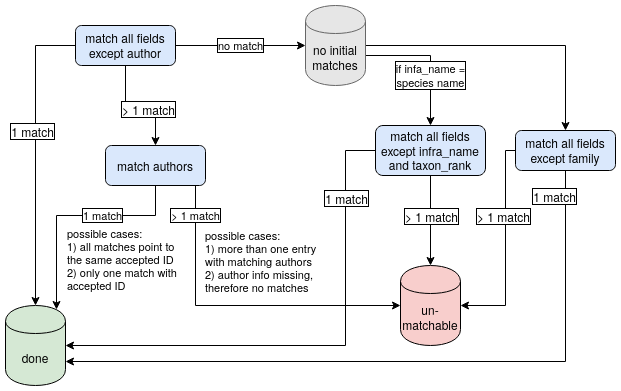

The diagram above was exported from draw.io. Its source (the exported page's mxGraphModel, read from the mxfile embedded in the PNG):
<mxGraphModel dx="1422" dy="764" grid="1" gridSize="10" guides="1" tooltips="1" connect="1" arrows="1" fold="1" page="1" pageScale="1" pageWidth="827" pageHeight="1169" math="0" shadow="0">
  <root>
    <mxCell id="WIyWlLk6GJQsqaUBKTNV-0" />
    <mxCell id="WIyWlLk6GJQsqaUBKTNV-1" parent="WIyWlLk6GJQsqaUBKTNV-0" />
    <mxCell id="sWowRsWNKSeYVwi6bIkp-12" style="edgeStyle=orthogonalEdgeStyle;rounded=0;orthogonalLoop=1;jettySize=auto;html=1;entryX=0.5;entryY=0;entryDx=0;entryDy=0;strokeColor=#000000;fillColor=#000000;fontColor=#000000;" edge="1" parent="WIyWlLk6GJQsqaUBKTNV-1" source="WIyWlLk6GJQsqaUBKTNV-3" target="sWowRsWNKSeYVwi6bIkp-11">
      <mxGeometry relative="1" as="geometry" />
    </mxCell>
    <mxCell id="sWowRsWNKSeYVwi6bIkp-14" value="1 match" style="text;html=1;align=center;verticalAlign=middle;resizable=0;points=[];labelBackgroundColor=#ffffff;fontColor=#000000;labelBorderColor=#000000;" vertex="1" connectable="0" parent="sWowRsWNKSeYVwi6bIkp-12">
      <mxGeometry x="-0.1818" y="-2" relative="1" as="geometry">
        <mxPoint x="-2" y="2" as="offset" />
      </mxGeometry>
    </mxCell>
    <mxCell id="sWowRsWNKSeYVwi6bIkp-16" style="edgeStyle=orthogonalEdgeStyle;rounded=0;orthogonalLoop=1;jettySize=auto;html=1;exitX=0.5;exitY=1;exitDx=0;exitDy=0;entryX=0.5;entryY=0;entryDx=0;entryDy=0;strokeColor=#000000;fillColor=#000000;fontColor=#000000;" edge="1" parent="WIyWlLk6GJQsqaUBKTNV-1" source="WIyWlLk6GJQsqaUBKTNV-3" target="sWowRsWNKSeYVwi6bIkp-15">
      <mxGeometry relative="1" as="geometry" />
    </mxCell>
    <mxCell id="sWowRsWNKSeYVwi6bIkp-17" value="&amp;gt; 1 match" style="text;html=1;align=center;verticalAlign=middle;resizable=0;points=[];labelBackgroundColor=#ffffff;fontColor=#000000;labelBorderColor=#000000;" vertex="1" connectable="0" parent="sWowRsWNKSeYVwi6bIkp-16">
      <mxGeometry x="0.1263" y="-3" relative="1" as="geometry">
        <mxPoint as="offset" />
      </mxGeometry>
    </mxCell>
    <mxCell id="sWowRsWNKSeYVwi6bIkp-21" value="no match" style="edgeStyle=orthogonalEdgeStyle;rounded=0;orthogonalLoop=1;jettySize=auto;html=1;exitX=1;exitY=0.5;exitDx=0;exitDy=0;strokeColor=#000000;fillColor=#000000;fontColor=#000000;labelBorderColor=#000000;entryX=0;entryY=0.5;entryDx=0;entryDy=0;" edge="1" parent="WIyWlLk6GJQsqaUBKTNV-1" source="WIyWlLk6GJQsqaUBKTNV-3" target="sWowRsWNKSeYVwi6bIkp-26">
      <mxGeometry relative="1" as="geometry">
        <mxPoint x="420" y="95" as="targetPoint" />
      </mxGeometry>
    </mxCell>
    <mxCell id="WIyWlLk6GJQsqaUBKTNV-3" value="match all fields except author" style="rounded=1;whiteSpace=wrap;html=1;fontSize=12;glass=0;strokeWidth=1;shadow=0;align=center;labelBackgroundColor=none;gradientColor=none;fillColor=#dae8fc;strokeColor=#000000;" parent="WIyWlLk6GJQsqaUBKTNV-1" vertex="1">
      <mxGeometry x="130" y="60" width="100" height="40" as="geometry" />
    </mxCell>
    <mxCell id="sWowRsWNKSeYVwi6bIkp-11" value="done" style="shape=cylinder;whiteSpace=wrap;html=1;boundedLbl=1;backgroundOutline=1;gradientColor=none;fillColor=#d5e8d4;strokeColor=#000000;" vertex="1" parent="WIyWlLk6GJQsqaUBKTNV-1">
      <mxGeometry x="60" y="340" width="60" height="80" as="geometry" />
    </mxCell>
    <mxCell id="sWowRsWNKSeYVwi6bIkp-44" value="1 match" style="edgeStyle=orthogonalEdgeStyle;rounded=0;orthogonalLoop=1;jettySize=auto;html=1;exitX=0.5;exitY=1;exitDx=0;exitDy=0;entryX=0.85;entryY=0.05;entryDx=0;entryDy=0;entryPerimeter=0;strokeColor=#000000;fillColor=#000000;fontColor=#000000;labelBorderColor=#000000;" edge="1" parent="WIyWlLk6GJQsqaUBKTNV-1" source="sWowRsWNKSeYVwi6bIkp-15" target="sWowRsWNKSeYVwi6bIkp-11">
      <mxGeometry x="-0.2593" relative="1" as="geometry">
        <Array as="points">
          <mxPoint x="210" y="250" />
          <mxPoint x="111" y="250" />
        </Array>
        <mxPoint as="offset" />
      </mxGeometry>
    </mxCell>
    <mxCell id="sWowRsWNKSeYVwi6bIkp-45" value="&amp;gt; 1 match" style="edgeStyle=orthogonalEdgeStyle;rounded=0;orthogonalLoop=1;jettySize=auto;html=1;exitX=1;exitY=0.5;exitDx=0;exitDy=0;entryX=0;entryY=0.5;entryDx=0;entryDy=0;strokeColor=#000000;fillColor=#000000;fontColor=#000000;labelBorderColor=#000000;" edge="1" parent="WIyWlLk6GJQsqaUBKTNV-1" source="sWowRsWNKSeYVwi6bIkp-15" target="sWowRsWNKSeYVwi6bIkp-36">
      <mxGeometry x="-0.662" relative="1" as="geometry">
        <Array as="points">
          <mxPoint x="250" y="200" />
          <mxPoint x="250" y="340" />
        </Array>
        <mxPoint as="offset" />
      </mxGeometry>
    </mxCell>
    <mxCell id="sWowRsWNKSeYVwi6bIkp-15" value="match authors" style="rounded=1;whiteSpace=wrap;html=1;fontSize=12;glass=0;strokeWidth=1;shadow=0;align=center;labelBackgroundColor=none;gradientColor=none;fillColor=#dae8fc;strokeColor=#000000;" vertex="1" parent="WIyWlLk6GJQsqaUBKTNV-1">
      <mxGeometry x="160" y="180" width="100" height="40" as="geometry" />
    </mxCell>
    <mxCell id="sWowRsWNKSeYVwi6bIkp-18" value="match all fields except family" style="rounded=1;whiteSpace=wrap;html=1;fontSize=12;glass=0;strokeWidth=1;shadow=0;align=center;labelBackgroundColor=none;gradientColor=none;fillColor=#dae8fc;strokeColor=#000000;" vertex="1" parent="WIyWlLk6GJQsqaUBKTNV-1">
      <mxGeometry x="570" y="165" width="100" height="40" as="geometry" />
    </mxCell>
    <mxCell id="sWowRsWNKSeYVwi6bIkp-19" value="match all fields except infra_name and taxon_rank" style="rounded=1;whiteSpace=wrap;html=1;fontSize=12;glass=0;strokeWidth=1;shadow=0;align=center;labelBackgroundColor=none;gradientColor=none;fillColor=#dae8fc;strokeColor=#000000;" vertex="1" parent="WIyWlLk6GJQsqaUBKTNV-1">
      <mxGeometry x="430" y="160" width="110" height="50" as="geometry" />
    </mxCell>
    <mxCell id="sWowRsWNKSeYVwi6bIkp-27" value="&lt;div&gt;if infa_name =&lt;/div&gt;&lt;div&gt; species name&lt;/div&gt;" style="edgeStyle=orthogonalEdgeStyle;rounded=0;orthogonalLoop=1;jettySize=auto;html=1;exitX=1;exitY=0.5;exitDx=0;exitDy=0;entryX=0.5;entryY=0;entryDx=0;entryDy=0;strokeColor=#000000;fillColor=#000000;fontColor=#000000;labelBorderColor=#000000;" edge="1" parent="WIyWlLk6GJQsqaUBKTNV-1" source="sWowRsWNKSeYVwi6bIkp-26" target="sWowRsWNKSeYVwi6bIkp-19">
      <mxGeometry x="0.3103" relative="1" as="geometry">
        <Array as="points">
          <mxPoint x="420" y="90" />
          <mxPoint x="485" y="90" />
        </Array>
        <mxPoint as="offset" />
      </mxGeometry>
    </mxCell>
    <mxCell id="sWowRsWNKSeYVwi6bIkp-37" style="edgeStyle=orthogonalEdgeStyle;rounded=0;orthogonalLoop=1;jettySize=auto;html=1;exitX=1;exitY=0.5;exitDx=0;exitDy=0;strokeColor=#000000;fillColor=#000000;fontColor=#000000;entryX=0.5;entryY=0;entryDx=0;entryDy=0;" edge="1" parent="WIyWlLk6GJQsqaUBKTNV-1" source="sWowRsWNKSeYVwi6bIkp-26" target="sWowRsWNKSeYVwi6bIkp-18">
      <mxGeometry relative="1" as="geometry">
        <mxPoint x="630" y="120" as="targetPoint" />
        <Array as="points">
          <mxPoint x="620" y="80" />
        </Array>
      </mxGeometry>
    </mxCell>
    <mxCell id="sWowRsWNKSeYVwi6bIkp-26" value="no initial matches" style="shape=cylinder;whiteSpace=wrap;html=1;boundedLbl=1;backgroundOutline=1;gradientColor=none;fillColor=#E6E6E6;strokeColor=#666666;" vertex="1" parent="WIyWlLk6GJQsqaUBKTNV-1">
      <mxGeometry x="360" y="40" width="60" height="80" as="geometry" />
    </mxCell>
    <mxCell id="sWowRsWNKSeYVwi6bIkp-28" style="edgeStyle=orthogonalEdgeStyle;rounded=0;orthogonalLoop=1;jettySize=auto;html=1;entryX=1;entryY=0.5;entryDx=0;entryDy=0;strokeColor=#000000;fillColor=#000000;fontColor=#000000;exitX=0;exitY=0.5;exitDx=0;exitDy=0;" edge="1" parent="WIyWlLk6GJQsqaUBKTNV-1" source="sWowRsWNKSeYVwi6bIkp-19" target="sWowRsWNKSeYVwi6bIkp-11">
      <mxGeometry relative="1" as="geometry">
        <mxPoint x="390" y="230" as="sourcePoint" />
        <mxPoint x="350" y="510" as="targetPoint" />
        <Array as="points">
          <mxPoint x="400" y="185" />
          <mxPoint x="400" y="380" />
        </Array>
      </mxGeometry>
    </mxCell>
    <mxCell id="sWowRsWNKSeYVwi6bIkp-29" value="1 match" style="text;html=1;align=center;verticalAlign=middle;resizable=0;points=[];labelBackgroundColor=#ffffff;fontColor=#000000;labelBorderColor=#000000;" vertex="1" connectable="0" parent="sWowRsWNKSeYVwi6bIkp-28">
      <mxGeometry x="-0.1818" y="-2" relative="1" as="geometry">
        <mxPoint x="2" y="-130" as="offset" />
      </mxGeometry>
    </mxCell>
    <mxCell id="sWowRsWNKSeYVwi6bIkp-30" style="edgeStyle=orthogonalEdgeStyle;rounded=0;orthogonalLoop=1;jettySize=auto;html=1;exitX=0.5;exitY=1;exitDx=0;exitDy=0;strokeColor=#000000;fillColor=#000000;fontColor=#000000;entryX=0.5;entryY=0;entryDx=0;entryDy=0;" edge="1" parent="WIyWlLk6GJQsqaUBKTNV-1" source="sWowRsWNKSeYVwi6bIkp-19" target="sWowRsWNKSeYVwi6bIkp-36">
      <mxGeometry relative="1" as="geometry">
        <mxPoint x="430" y="240" as="sourcePoint" />
        <mxPoint x="370" y="275" as="targetPoint" />
      </mxGeometry>
    </mxCell>
    <mxCell id="sWowRsWNKSeYVwi6bIkp-31" value="&amp;gt; 1 match" style="text;html=1;align=center;verticalAlign=middle;resizable=0;points=[];labelBackgroundColor=#ffffff;fontColor=#000000;labelBorderColor=#000000;" vertex="1" connectable="0" parent="sWowRsWNKSeYVwi6bIkp-30">
      <mxGeometry x="0.1263" y="-3" relative="1" as="geometry">
        <mxPoint x="3" y="-11" as="offset" />
      </mxGeometry>
    </mxCell>
    <mxCell id="sWowRsWNKSeYVwi6bIkp-36" value="un-matchable" style="shape=cylinder;whiteSpace=wrap;html=1;boundedLbl=1;backgroundOutline=1;gradientColor=none;fillColor=#f8cecc;strokeColor=#000000;" vertex="1" parent="WIyWlLk6GJQsqaUBKTNV-1">
      <mxGeometry x="455" y="300" width="60" height="80" as="geometry" />
    </mxCell>
    <mxCell id="sWowRsWNKSeYVwi6bIkp-38" style="edgeStyle=orthogonalEdgeStyle;rounded=0;orthogonalLoop=1;jettySize=auto;html=1;entryX=1;entryY=0.7;entryDx=0;entryDy=0;strokeColor=#000000;fillColor=#000000;fontColor=#000000;exitX=0.5;exitY=1;exitDx=0;exitDy=0;" edge="1" parent="WIyWlLk6GJQsqaUBKTNV-1" source="sWowRsWNKSeYVwi6bIkp-18" target="sWowRsWNKSeYVwi6bIkp-11">
      <mxGeometry relative="1" as="geometry">
        <mxPoint x="640" y="270" as="sourcePoint" />
        <mxPoint x="330" y="485" as="targetPoint" />
        <Array as="points">
          <mxPoint x="620" y="396" />
        </Array>
      </mxGeometry>
    </mxCell>
    <mxCell id="sWowRsWNKSeYVwi6bIkp-39" value="1 match" style="text;html=1;align=center;verticalAlign=middle;resizable=0;points=[];labelBackgroundColor=#ffffff;fontColor=#000000;labelBorderColor=#000000;" vertex="1" connectable="0" parent="sWowRsWNKSeYVwi6bIkp-38">
      <mxGeometry x="-0.1818" y="-2" relative="1" as="geometry">
        <mxPoint x="80" y="-164" as="offset" />
      </mxGeometry>
    </mxCell>
    <mxCell id="sWowRsWNKSeYVwi6bIkp-40" style="edgeStyle=orthogonalEdgeStyle;rounded=0;orthogonalLoop=1;jettySize=auto;html=1;exitX=0;exitY=0.5;exitDx=0;exitDy=0;strokeColor=#000000;fillColor=#000000;fontColor=#000000;entryX=1;entryY=0.5;entryDx=0;entryDy=0;" edge="1" parent="WIyWlLk6GJQsqaUBKTNV-1" source="sWowRsWNKSeYVwi6bIkp-18" target="sWowRsWNKSeYVwi6bIkp-36">
      <mxGeometry relative="1" as="geometry">
        <mxPoint x="495" y="220" as="sourcePoint" />
        <mxPoint x="390" y="300" as="targetPoint" />
        <Array as="points">
          <mxPoint x="560" y="185" />
          <mxPoint x="560" y="340" />
        </Array>
      </mxGeometry>
    </mxCell>
    <mxCell id="sWowRsWNKSeYVwi6bIkp-41" value="&amp;gt; 1 match" style="text;html=1;align=center;verticalAlign=middle;resizable=0;points=[];labelBackgroundColor=#ffffff;fontColor=#000000;labelBorderColor=#000000;" vertex="1" connectable="0" parent="sWowRsWNKSeYVwi6bIkp-40">
      <mxGeometry x="0.1263" y="-3" relative="1" as="geometry">
        <mxPoint y="-43" as="offset" />
      </mxGeometry>
    </mxCell>
    <mxCell id="sWowRsWNKSeYVwi6bIkp-55" value="&lt;div style=&quot;font-size: 11px&quot;&gt;&lt;font style=&quot;font-size: 11px&quot;&gt;possible cases:&lt;/font&gt;&lt;/div&gt;&lt;div style=&quot;font-size: 11px&quot;&gt;&lt;font style=&quot;font-size: 11px&quot;&gt;1) all matches point to the same accepted ID&lt;br&gt;&lt;/font&gt;&lt;/div&gt;&lt;div style=&quot;font-size: 11px&quot;&gt;&lt;font style=&quot;font-size: 11px&quot;&gt;2) only one match with accepted ID&lt;br&gt;&lt;/font&gt;&lt;/div&gt;" style="text;html=1;strokeColor=none;fillColor=none;align=left;verticalAlign=middle;whiteSpace=wrap;rounded=0;labelBackgroundColor=none;fontColor=#000000;" vertex="1" parent="WIyWlLk6GJQsqaUBKTNV-1">
      <mxGeometry x="120" y="244" width="120" height="100" as="geometry" />
    </mxCell>
    <mxCell id="sWowRsWNKSeYVwi6bIkp-57" value="&lt;div style=&quot;font-size: 11px&quot;&gt;&lt;font style=&quot;font-size: 11px&quot;&gt;possible cases:&lt;/font&gt;&lt;/div&gt;&lt;div style=&quot;font-size: 11px&quot;&gt;&lt;font style=&quot;font-size: 11px&quot;&gt;1) more than one entry with matching authors&lt;/font&gt;&lt;/div&gt;&lt;div style=&quot;font-size: 11px&quot;&gt;&lt;font style=&quot;font-size: 11px&quot;&gt;2) author info missing, therefore no matches&lt;br&gt;&lt;/font&gt;&lt;/div&gt;" style="text;html=1;strokeColor=none;fillColor=none;align=left;verticalAlign=middle;whiteSpace=wrap;rounded=0;labelBackgroundColor=none;fontColor=#000000;" vertex="1" parent="WIyWlLk6GJQsqaUBKTNV-1">
      <mxGeometry x="258" y="246" width="120" height="100" as="geometry" />
    </mxCell>
  </root>
</mxGraphModel>